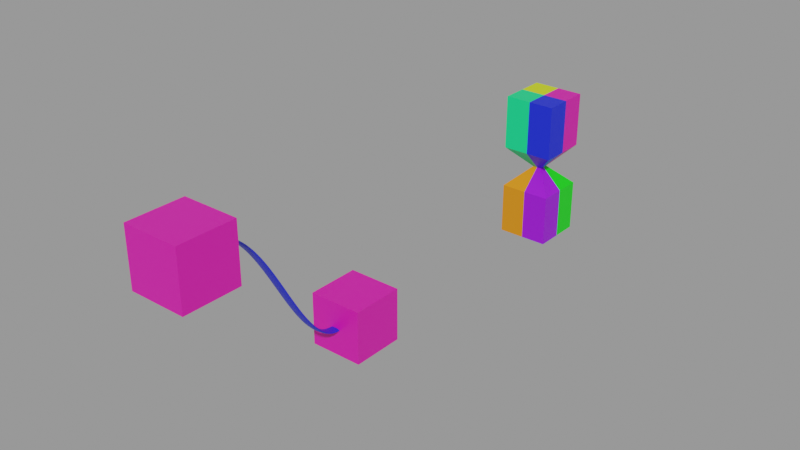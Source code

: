 # Source: BlendFileGitHubTest.blend  (saved by Blender 4.1.24; exported with 4.5.12 LTS)
import bpy
from mathutils import Matrix  # noqa: F401  (used for matrix-valued properties, if any)

bpy.ops.wm.read_factory_settings(use_empty=True)
scene = bpy.context.scene
scene.name = 'Scene'

# ---- collections
col_collection = bpy.data.collections.new('Collection'); scene.collection.children.link(col_collection)
col_thing = bpy.data.collections.new('Thing'); scene.collection.children.link(col_thing)

# ---- materials (node trees are filled in below, after node groups)
mat_blue = bpy.data.materials.new('Blue')
mat_red = bpy.data.materials.new('Red')
mat_green = bpy.data.materials.new('Green')
mat_yellow = bpy.data.materials.new('Yellow')
mat_magenta = bpy.data.materials.new('Magenta')
mat_orange = bpy.data.materials.new('Orange')
mat_whut = bpy.data.materials.new('Whut')
mat_no_hway = bpy.data.materials.new('No Hway')

# ---- material node trees
mat_blue.use_nodes = True; mat_blue.node_tree.nodes.clear()
_N = mat_blue.node_tree.nodes; _L = mat_blue.node_tree.links
n0 = _N.new('ShaderNodeBsdfPrincipled'); n0.name = 'Principled BSDF'; n0.location = (10, 300)
n0.inputs[0].default_value = (0.002283, 0.01551, 0.8, 1.0)
n1 = _N.new('ShaderNodeOutputMaterial'); n1.name = 'Material Output'; n1.location = (300, 300)
_L.new(n0.outputs[0], n1.inputs[0])
n1.is_active_output = True
mat_red.use_nodes = True; mat_red.node_tree.nodes.clear()
_N = mat_red.node_tree.nodes; _L = mat_red.node_tree.links
n0 = _N.new('ShaderNodeBsdfPrincipled'); n0.name = 'Principled BSDF'; n0.location = (10, 300)
n0.inputs[0].default_value = (0.8, 0.004159, 0.003707, 1.0)
n1 = _N.new('ShaderNodeOutputMaterial'); n1.name = 'Material Output'; n1.location = (300, 300)
_L.new(n0.outputs[0], n1.inputs[0])
n1.is_active_output = True
mat_green.use_nodes = True; mat_green.node_tree.nodes.clear()
_N = mat_green.node_tree.nodes; _L = mat_green.node_tree.links
n0 = _N.new('ShaderNodeBsdfPrincipled'); n0.name = 'Principled BSDF'; n0.location = (10, 300)
n0.inputs[0].default_value = (0.0002021, 0.8001, 0.0, 1.0)
n1 = _N.new('ShaderNodeOutputMaterial'); n1.name = 'Material Output'; n1.location = (300, 300)
_L.new(n0.outputs[0], n1.inputs[0])
n1.is_active_output = True
mat_yellow.use_nodes = True; mat_yellow.node_tree.nodes.clear()
_N = mat_yellow.node_tree.nodes; _L = mat_yellow.node_tree.links
n0 = _N.new('ShaderNodeBsdfPrincipled'); n0.name = 'Principled BSDF'; n0.location = (10, 300)
n0.inputs[0].default_value = (0.6483, 0.8001, 0.0, 1.0)
n1 = _N.new('ShaderNodeOutputMaterial'); n1.name = 'Material Output'; n1.location = (300, 300)
_L.new(n0.outputs[0], n1.inputs[0])
n1.is_active_output = True
mat_magenta.use_nodes = True; mat_magenta.node_tree.nodes.clear()
_N = mat_magenta.node_tree.nodes; _L = mat_magenta.node_tree.links
n0 = _N.new('ShaderNodeBsdfPrincipled'); n0.name = 'Principled BSDF'; n0.location = (10, 300)
n0.inputs[0].default_value = (0.8003, 0.003807, 0.3884, 1.0)
n1 = _N.new('ShaderNodeOutputMaterial'); n1.name = 'Material Output'; n1.location = (300, 300)
_L.new(n0.outputs[0], n1.inputs[0])
n1.is_active_output = True
mat_orange.use_nodes = True; mat_orange.node_tree.nodes.clear()
_N = mat_orange.node_tree.nodes; _L = mat_orange.node_tree.links
n0 = _N.new('ShaderNodeBsdfPrincipled'); n0.name = 'Principled BSDF'; n0.location = (10, 300)
n0.inputs[0].default_value = (0.8002, 0.2314, 0.0, 1.0)
n1 = _N.new('ShaderNodeOutputMaterial'); n1.name = 'Material Output'; n1.location = (300, 300)
_L.new(n0.outputs[0], n1.inputs[0])
n1.is_active_output = True
mat_whut.use_nodes = True; mat_whut.node_tree.nodes.clear()
_N = mat_whut.node_tree.nodes; _L = mat_whut.node_tree.links
n0 = _N.new('ShaderNodeBsdfPrincipled'); n0.name = 'Principled BSDF'; n0.location = (10, 300)
n0.inputs[0].default_value = (0.0, 0.802, 0.2193, 1.0)
n1 = _N.new('ShaderNodeOutputMaterial'); n1.name = 'Material Output'; n1.location = (300, 300)
_L.new(n0.outputs[0], n1.inputs[0])
n1.is_active_output = True
mat_no_hway.use_nodes = True; mat_no_hway.node_tree.nodes.clear()
_N = mat_no_hway.node_tree.nodes; _L = mat_no_hway.node_tree.links
n0 = _N.new('ShaderNodeBsdfPrincipled'); n0.name = 'Principled BSDF'; n0.location = (10, 300)
n0.inputs[0].default_value = (0.3022, 0.0, 0.8003, 1.0)
n1 = _N.new('ShaderNodeOutputMaterial'); n1.name = 'Material Output'; n1.location = (300, 300)
_L.new(n0.outputs[0], n1.inputs[0])
n1.is_active_output = True

# ---- meshes
me_cube = bpy.data.meshes.new('Cube')
me_cube.from_pydata([(-1.0, -1.0, -1.0), (-1.0, -1.0, 1.0), (-1.0, 1.0, -1.0), (-1.0, 1.0, 1.0), (1.0, -1.0, -1.0), (1.0, -1.0, 1.0), (1.0, 1.0, -1.0), (1.0, 1.0, 1.0), (-0.1828, -0.1828, 1.782), (-0.1828, 0.1828, 1.782), (0.1828, 0.1828, 1.782), (0.1828, -0.1828, 1.782), (-1.004, -1.004, 2.638), (-1.004, 1.004, 2.638), (1.004, 1.004, 2.638), (1.004, -1.004, 2.638), (-1.004, -1.004, 4.759), (-1.004, 1.004, 4.759), (1.004, 1.004, 4.759), (1.004, -1.004, 4.759), (0.0, -1.0, -1.0), (0.0, 1.0, -1.0), (0.0, 1.0, 1.0), (0.0, -0.1828, 1.782), (0.0, 0.1828, 1.782), (0.0, -1.004, 2.638), (0.0, 1.004, 2.638), (0.0, -1.004, 4.759), (0.0, 1.004, 4.759), (0.0, -1.0, 1.0), (-1.0, 0.0, 1.0), (-0.1828, 0.0, 1.782), (1.0, 0.0, -1.0), (-1.004, 0.0, 2.638), (-1.004, 0.0, 4.759), (1.004, 0.0, 4.759), (1.004, 0.0, 2.638), (0.1828, 0.0, 1.782), (1.0, 0.0, 1.0), (-1.0, 0.0, -1.0), (0.0, 0.0, 4.759), (0.0, 0.0, -1.0)], [], [(41, 32, 4, 20), (21, 22, 7, 6), (29, 23, 8, 1), (23, 25, 12, 8), (20, 4, 5, 29), (32, 38, 5, 4), (24, 9, 13, 26), (33, 34, 17, 13), (22, 3, 9, 24), (31, 8, 12, 33), (25, 27, 16, 12), (36, 35, 19, 15), (38, 37, 11, 5), (30, 1, 8, 31), (26, 13, 17, 28), (39, 0, 1, 30), (36, 15, 11, 37), (40, 34, 16, 27), (35, 40, 27, 19), (14, 26, 28, 18), (15, 19, 27, 25), (7, 22, 24, 10), (10, 24, 26, 14), (0, 20, 29, 1), (11, 15, 25, 23), (5, 11, 23, 29), (2, 3, 22, 21), (39, 41, 20, 0), (2, 21, 41, 39), (18, 28, 40, 35), (28, 17, 34, 40), (14, 36, 37, 10), (2, 39, 30, 3), (3, 30, 31, 9), (7, 10, 37, 38), (14, 18, 35, 36), (9, 31, 33, 13), (12, 16, 34, 33), (6, 7, 38, 32), (21, 6, 32, 41)])
me_cube.polygons.foreach_set('material_index', [7, 2, 5, 6, 7, 7, 3, 3, 1, 6, 6, 0, 7, 5, 3, 5, 0, 6, 0, 4, 0, 2, 4, 5, 0, 7, 1, 5, 1, 4, 3, 4, 1, 1, 2, 4, 3, 6, 2, 2])
_uv = me_cube.uv_layers.new(name='UVMap')
_uv.uv.foreach_set('vector', [0.25, 0.5, 0.375, 0.5, 0.375, 0.5, 0.25, 0.5, 0.375, 0.375, 0.625, 0.375, 0.625, 0.5, 0.375, 0.5, 0.625, 0.375, 0.625, 0.375, 0.625, 0.25, 0.625, 0.25, 0.625, 0.375, 0.625, 0.375, 0.625, 0.25, 0.625, 0.25, 0.375, 0.375, 0.375, 0.5, 0.625, 0.5, 0.625, 0.375, 0.375, 0.5, 0.625, 0.5, 0.625, 0.5, 0.375, 0.5, 0.625, 0.375, 0.625, 0.25, 0.625, 0.25, 0.625, 0.375, 0.625, 0.25, 0.625, 0.25, 0.625, 0.25, 0.625, 0.25, 0.625, 0.375, 0.625, 0.25, 0.625, 0.25, 0.625, 0.375, 0.625, 0.25, 0.625, 0.25, 0.625, 0.25, 0.625, 0.25, 0.625, 0.375, 0.625, 0.375, 0.625, 0.25, 0.625, 0.25, 0.625, 0.5, 0.625, 0.5, 0.625, 0.5, 0.625, 0.5, 0.625, 0.5, 0.625, 0.5, 0.625, 0.5, 0.625, 0.5, 0.625, 0.25, 0.625, 0.25, 0.625, 0.25, 0.625, 0.25, 0.625, 0.375, 0.625, 0.25, 0.625, 0.25, 0.625, 0.375, 0.375, 0.25, 0.375, 0.25, 0.625, 0.25, 0.625, 0.25, 0.625, 0.5, 0.625, 0.5, 0.625, 0.5, 0.625, 0.5, 0.75, 0.5, 0.875, 0.5, 0.875, 0.5, 0.75, 0.5, 0.625, 0.5, 0.75, 0.5, 0.75, 0.5, 0.625, 0.5, 0.625, 0.5, 0.625, 0.375, 0.625, 0.375, 0.625, 0.5, 0.625, 0.5, 0.625, 0.5, 0.625, 0.375, 0.625, 0.375, 0.625, 0.5, 0.625, 0.375, 0.625, 0.375, 0.625, 0.5, 0.625, 0.5, 0.625, 0.375, 0.625, 0.375, 0.625, 0.5, 0.375, 0.25, 0.375, 0.375, 0.625, 0.375, 0.625, 0.25, 0.625, 0.5, 0.625, 0.5, 0.625, 0.375, 0.625, 0.375, 0.625, 0.5, 0.625, 0.5, 0.625, 0.375, 0.625, 0.375, 0.375, 0.25, 0.625, 0.25, 0.625, 0.375, 0.375, 0.375, 0.125, 0.5, 0.25, 0.5, 0.25, 0.5, 0.125, 0.5, 0.125, 0.5, 0.25, 0.5, 0.25, 0.5, 0.125, 0.5, 0.625, 0.5, 0.75, 0.5, 0.75, 0.5, 0.625, 0.5, 0.75, 0.5, 0.875, 0.5, 0.875, 0.5, 0.75, 0.5, 0.625, 0.5, 0.625, 0.5, 0.625, 0.5, 0.625, 0.5, 0.375, 0.25, 0.375, 0.25, 0.625, 0.25, 0.625, 0.25, 0.625, 0.25, 0.625, 0.25, 0.625, 0.25, 0.625, 0.25, 0.625, 0.5, 0.625, 0.5, 0.625, 0.5, 0.625, 0.5, 0.625, 0.5, 0.625, 0.5, 0.625, 0.5, 0.625, 0.5, 0.625, 0.25, 0.625, 0.25, 0.625, 0.25, 0.625, 0.25, 0.625, 0.25, 0.625, 0.25, 0.625, 0.25, 0.625, 0.25, 0.375, 0.5, 0.625, 0.5, 0.625, 0.5, 0.375, 0.5, 0.25, 0.5, 0.375, 0.5, 0.375, 0.5, 0.25, 0.5])
me_cube.materials.append(mat_blue)
me_cube.materials.append(mat_red)
me_cube.materials.append(mat_green)
me_cube.materials.append(mat_yellow)
me_cube.materials.append(mat_magenta)
me_cube.materials.append(mat_orange)
me_cube.materials.append(mat_whut)
me_cube.materials.append(mat_no_hway)
me_cube.update()
me_cube_001 = bpy.data.meshes.new('Cube.001')
me_cube_001.from_pydata([(-1.0, -1.0, -1.0), (-1.0, -1.0, 1.0), (-1.0, 1.0, -1.0), (-1.0, 1.0, 1.0), (1.0, -1.0, -1.0), (1.0, -1.0, 1.0), (1.0, 1.0, -1.0), (1.0, 1.0, 1.0)], [], [(0, 1, 3, 2), (2, 3, 7, 6), (6, 7, 5, 4), (4, 5, 1, 0), (2, 6, 4, 0), (7, 3, 1, 5)])
_uv = me_cube_001.uv_layers.new(name='UVMap')
_uv.uv.foreach_set('vector', [0.375, 0.0, 0.625, 0.0, 0.625, 0.25, 0.375, 0.25, 0.375, 0.25, 0.625, 0.25, 0.625, 0.5, 0.375, 0.5, 0.375, 0.5, 0.625, 0.5, 0.625, 0.75, 0.375, 0.75, 0.375, 0.75, 0.625, 0.75, 0.625, 1.0, 0.375, 1.0, 0.125, 0.5, 0.375, 0.5, 0.375, 0.75, 0.125, 0.75, 0.625, 0.5, 0.875, 0.5, 0.875, 0.75, 0.625, 0.75])
me_cube_001.materials.append(mat_magenta)
me_cube_001.update()
me_cube_002 = bpy.data.meshes.new('Cube.002')
me_cube_002.from_pydata([(-1.0, -1.0, -1.0), (-1.0, -1.0, 1.0), (-1.0, 1.0, -1.0), (-1.0, 1.0, 1.0), (1.0, -1.0, -1.0), (1.0, -1.0, 1.0), (1.0, 1.0, -1.0), (1.0, 1.0, 1.0)], [], [(0, 1, 3, 2), (2, 3, 7, 6), (6, 7, 5, 4), (4, 5, 1, 0), (2, 6, 4, 0), (7, 3, 1, 5)])
_uv = me_cube_002.uv_layers.new(name='UVMap')
_uv.uv.foreach_set('vector', [0.375, 0.0, 0.625, 0.0, 0.625, 0.25, 0.375, 0.25, 0.375, 0.25, 0.625, 0.25, 0.625, 0.5, 0.375, 0.5, 0.375, 0.5, 0.625, 0.5, 0.625, 0.75, 0.375, 0.75, 0.375, 0.75, 0.625, 0.75, 0.625, 1.0, 0.375, 1.0, 0.125, 0.5, 0.375, 0.5, 0.375, 0.75, 0.125, 0.75, 0.625, 0.5, 0.875, 0.5, 0.875, 0.75, 0.625, 0.75])
me_cube_002.materials.append(mat_magenta)
me_cube_002.update()

# ---- curves / text
cu_cable = bpy.data.curves.new('cable', 'CURVE')
cu_cable.dimensions = '3D'
_sp = cu_cable.splines.new('BEZIER'); _sp.bezier_points.add(2)
_sp.bezier_points.foreach_set('co', [-0.6356, 2.926, -3.05, 0.0, 0.0, 0.0, 0.6356, -2.926, 3.05])
_sp.bezier_points.foreach_set('handle_left', [-0.6356, 4.091, -3.05, -0.3178, 1.021, -1.525, 0.6356, -2.043, 3.05])
_sp.bezier_points.foreach_set('handle_right', [-0.6356, 2.043, -3.05, 0.3178, -1.021, 1.525, 0.6356, -4.091, 3.05])
for _p, _l, _r in zip(_sp.bezier_points, ['ALIGNED', 'ALIGNED', 'ALIGNED'], ['ALIGNED', 'ALIGNED', 'ALIGNED']): _p.handle_left_type = _l; _p.handle_right_type = _r
_sp.resolution_u = 20
cu_cable.materials.append(mat_blue)
cu_cable.bevel_mode = 'OBJECT'
cu_cable.bevel_resolution = 6
cu_cable.bevel_depth = 0.4867
cu_cable.resolution_u = 20
cu_cable.fill_mode = 'FULL'
cu_cable.twist_smooth = 8.0
cu_oval = bpy.data.curves.new('oval', 'CURVE')
cu_oval.dimensions = '3D'
_sp = cu_oval.splines.new('POLY'); _sp.points.add(31)
_sp.points.foreach_set('co', [2.104e-07, 0.05234, 5.475e-09, 0.0, 0.0368, 0.05134, 5.475e-09, 0.0, 0.07219, 0.04836, 5.475e-09, 0.0, 0.1048, 0.04352, 5.475e-09, 0.0, 0.1334, 0.03701, 5.475e-09, 0.0, 0.1568, 0.02908, 5.475e-09, 0.0, 0.1743, 0.02003, 5.475e-09, 0.0, 0.185, 0.01021, 5.475e-09, 0.0, 0.1886, 1.673e-07, 5.475e-09, 0.0, 0.185, -0.01021, 5.475e-09, 0.0, 0.1743, -0.02003, 5.475e-09, 0.0, 0.1568, -0.02908, 5.475e-09, 0.0, 0.1334, -0.03701, 5.475e-09, 0.0, 0.1048, -0.04352, 5.475e-09, 0.0, 0.07219, -0.04836, 5.475e-09, 0.0, 0.0368, -0.05134, 5.475e-09, 0.0, 2.719e-07, -0.05234, 5.475e-09, 0.0, -0.0368, -0.05134, 5.475e-09, 0.0, -0.07219, -0.04836, 5.475e-09, 0.0, -0.1048, -0.04352, 5.475e-09, 0.0, -0.1334, -0.03701, 5.475e-09, 0.0, -0.1568, -0.02908, 5.475e-09, 0.0, -0.1743, -0.02003, 5.475e-09, 0.0, -0.185, -0.01021, 5.475e-09, 0.0, -0.1886, 1.207e-07, 5.475e-09, 0.0, -0.185, 0.01021, 5.475e-09, 0.0, -0.1743, 0.02003, 5.475e-09, 0.0, -0.1568, 0.02908, 5.475e-09, 0.0, -0.1334, 0.03701, 5.475e-09, 0.0, -0.1048, 0.04352, 5.475e-09, 0.0, -0.07219, 0.04836, 5.475e-09, 0.0, -0.0368, 0.05134, 5.475e-09, 0.0])
_sp.points.foreach_set('radius', [0.2973, 0.2973, 0.2973, 0.2973, 0.2973, 0.2973, 0.2973, 0.2973, 0.2973, 0.2973, 0.2973, 0.2973, 0.2973, 0.2973, 0.2973, 0.2973, 0.2973, 0.2973, 0.2973, 0.2973, 0.2973, 0.2973, 0.2973, 0.2973, 0.2973, 0.2973, 0.2973, 0.2973, 0.2973, 0.2973, 0.2973, 0.2973])
_sp.order_v = 0
_sp.resolution_v = 0
_sp.use_cyclic_u = True
_sp.use_smooth = False
cu_oval.use_path_clamp = True
cu_oval.fill_mode = 'FULL'

# ---- objects
ob_cube = bpy.data.objects.new('Cube', me_cube)
ob_cube_001 = bpy.data.objects.new('Cube.001', me_cube_001)
ob_cube_002 = bpy.data.objects.new('Cube.002', me_cube_002)
ob_cable = bpy.data.objects.new('cable', cu_cable)
ob_oval = bpy.data.objects.new('oval', cu_oval)

# ---- transforms, parenting, visibility, modifiers, constraints
ob_cube.location = (0.0, 0.0, 0.9845)
ob_cube_001.location = (0.0, -11.0, 1.0)
ob_cube_002.location = (1.271, -18.86, 7.101)
ob_cable.location = (0.6356, -14.93, 4.05)
ob_oval.location = (0.6356, -14.93, 4.05)
cu_cable.bevel_object = ob_oval

# ---- collection membership
col_collection.objects.link(ob_cube)
col_thing.objects.link(ob_cube_001)
col_thing.objects.link(ob_cube_002)
col_thing.objects.link(ob_cable)
col_thing.objects.link(ob_oval)

# ---- scene / render settings (as saved in the file)
scene.frame_start = 1; scene.frame_end = 250; scene.frame_set(1)
scene.render.engine = 'CYCLES'
scene.render.use_high_quality_normals = True
scene.cycles.use_denoising = False
scene.cycles.sampling_pattern = 'TABULATED_SOBOL'
scene.eevee.taa_render_samples = 256
scene.eevee.volumetric_tile_size = '2'
scene.eevee.use_volumetric_shadows = True
scene.eevee.use_gtao = True
scene.eevee.ray_tracing_options.trace_max_roughness = 0.0
scene.eevee.use_raytracing = True
scene.view_settings.view_transform = 'Filmic'
bpy.context.view_layer.update()

# ---- added for rendering (the .blend has no active camera and no usable light): camera, sun + grey world if the file has none
cam_auto = bpy.data.cameras.new('AutoCamera')
cam_auto.lens = 50.0
cam_auto.sensor_width = 36.0
cam_auto.clip_end = 1000.0
ob_auto_camera = bpy.data.objects.new('AutoCamera', cam_auto)
scene.collection.objects.link(ob_auto_camera)
ob_auto_camera.location = (21.5633, -34.5414, 20.7863)
ob_auto_camera.rotation_euler = (1.09748, -7.21219e-08, 0.694738)
scene.camera = ob_auto_camera
light_auto_sun = bpy.data.lights.new('AutoSun', 'SUN')
light_auto_sun.energy = 3.0
light_auto_sun.angle = 0.0523599
ob_auto_sun = bpy.data.objects.new('AutoSun', light_auto_sun)
scene.collection.objects.link(ob_auto_sun)
ob_auto_sun.rotation_euler = (0.872665, 0.174533, 0.523599)
if scene.world is None:
    world_auto = bpy.data.worlds.new('AutoWorld')
    world_auto.color = (0.3, 0.3, 0.3)
    scene.world = world_auto
bpy.context.view_layer.update()
